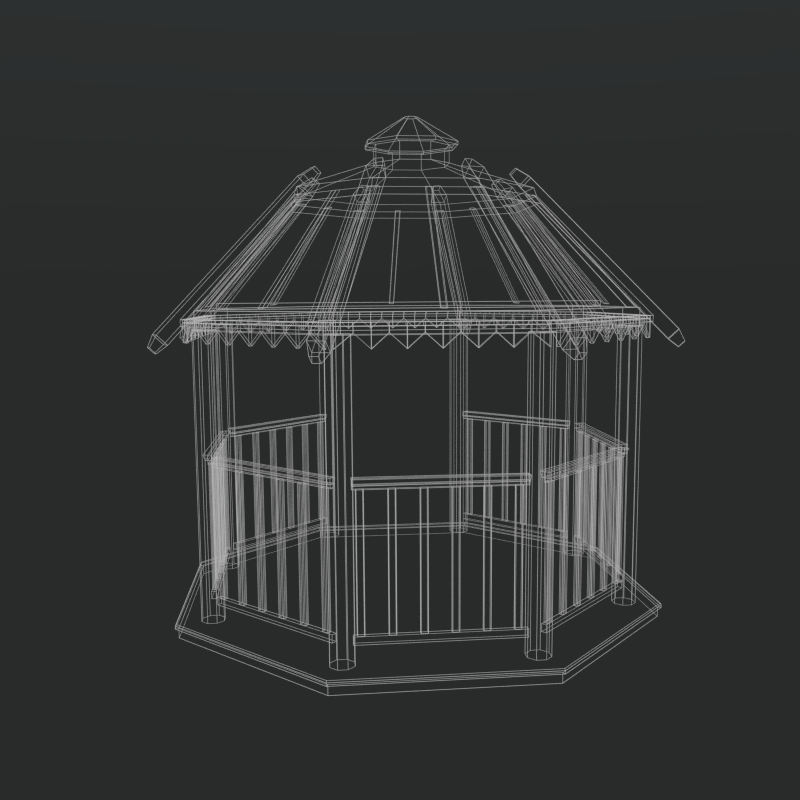 # Source: wireframetestV2.blend  (saved by Blender 2.71.0; exported with 4.5.12 LTS)
import bpy
from mathutils import Matrix  # noqa: F401  (used for matrix-valued properties, if any)

bpy.ops.wm.read_factory_settings(use_empty=True)
scene = bpy.context.scene
scene.name = 'Scene'

# ---- collections
col_collection_1 = bpy.data.collections.new('Collection 1'); scene.collection.children.link(col_collection_1)

# ---- materials (node trees are filled in below, after node groups)
mat_wire_white = bpy.data.materials.new('Wire White')
mat_wire_white.alpha_threshold = 0.0
mat_wire_white.roughness = 0.5
mat_wire_white.line_color = (0.0, 0.0, 0.0, 1.0)

# ---- material node trees
mat_wire_white.use_nodes = True; mat_wire_white.node_tree.nodes.clear()
_N = mat_wire_white.node_tree.nodes; _L = mat_wire_white.node_tree.links
n0 = _N.new('ShaderNodeOutputMaterial'); n0.name = 'Material Output'; n0.location = (303, 260)
n1 = _N.new('ShaderNodeEmission'); n1.name = 'Emission'; n1.location = (-122, 310)
n1.inputs[0].default_value = (0.8, 0.8, 0.8, 1.0)
n1.inputs[1].default_value = 0.6
_L.new(n1.outputs[0], n0.inputs[0])
n0.is_active_output = True

# ---- world
world_world = bpy.data.worlds.new('World'); scene.world = world_world
world_world.use_nodes = True; world_world.node_tree.nodes.clear()
_N = world_world.node_tree.nodes; _L = world_world.node_tree.links
n0 = _N.new('ShaderNodeTexCoord'); n0.name = 'Texture Coordinate'; n0.location = (-879, 318)
n1 = _N.new('ShaderNodeOutputWorld'); n1.name = 'World Output'; n1.location = (616, 473)
n2 = _N.new('ShaderNodeMapping'); n2.name = 'Mapping'; n2.location = (-621, 389)
n2.vector_type = 'VECTOR'
n2.inputs[2].default_value = (-0.0, 1.571, 0.0)
n3 = _N.new('ShaderNodeMixShader'); n3.name = 'Mix Shader'; n3.location = (308, 459)
n4 = _N.new('ShaderNodeTexGradient'); n4.name = 'Gradient Texture'; n4.location = (-222, 506)
n5 = _N.new('ShaderNodeValToRGB'); n5.name = 'ColorRamp'; n5.location = (-8, 595)
while len(n5.color_ramp.elements) > 1: n5.color_ramp.elements.remove(n5.color_ramp.elements[-1])
n5.color_ramp.elements[0].position = 0.0; n5.color_ramp.elements[0].color = (0.2103, 0.2103, 0.2103, 1.0)
_e = n5.color_ramp.elements.new(1.0); _e.color = (1.0, 1.0, 1.0, 1.0)
n6 = _N.new('ShaderNodeBackground'); n6.name = 'Background.001'; n6.location = (-70, 274)
n6.inputs[0].default_value = (0.01832, 0.01832, 0.01832, 1.0)
n7 = _N.new('ShaderNodeBackground'); n7.name = 'Background'; n7.location = (-69, 166)
n7.inputs[0].default_value = (0.03707, 0.04334, 0.04334, 1.0)
n8 = _N.new('ShaderNodeBackground'); n8.name = 'Background.002'; n8.location = (-282, 32)
n8.inputs[0].default_value = (0.02601, 0.05391, 0.1907, 1.0)
n9 = _N.new('ShaderNodeBackground'); n9.name = 'Background.003'; n9.location = (-280, -76)
n9.inputs[0].default_value = (0.06663, 0.147, 0.5583, 1.0)
_L.new(n7.outputs[0], n3.inputs[2])
_L.new(n0.outputs[0], n2.inputs[0])
_L.new(n2.outputs[0], n4.inputs[0])
_L.new(n6.outputs[0], n3.inputs[1])
_L.new(n3.outputs[0], n1.inputs[0])
_L.new(n5.outputs[0], n3.inputs[0])
_L.new(n4.outputs[1], n5.inputs[0])
n1.is_active_output = True
world_world.color = (0.05088, 0.05088, 0.05088)
world_world.use_sun_shadow = False
world_world.sun_shadow_jitter_overblur = 0.0
world_world.cycles.sampling_method = 'MANUAL'
world_world.cycles.sample_map_resolution = 256

# ---- cameras
cam_camera = bpy.data.cameras.new('Camera')
cam_camera.clip_end = 100.0
cam_camera.lens = 35.0
cam_camera.sensor_width = 32.0
cam_camera.sensor_height = 18.0
cam_camera.ortho_scale = 7.314
cam_camera.dof.focus_distance = 0.0

# ---- lights
light_lamp = bpy.data.lights.new('Lamp', 'POINT')
light_lamp.transmission_factor = 0.0
light_lamp.cutoff_distance = 30.0
light_lamp.energy = 100.0
light_lamp.shadow_buffer_clip_start = 1.001
light_lamp.shadow_soft_size = 0.1
light_lamp.shadow_maximum_resolution = 0.006
light_lamp.use_absolute_resolution = True
light_lamp.cycles.use_multiple_importance_sampling = False

# ---- meshes
me_circle_003 = bpy.data.meshes.new('Circle.003')
me_circle_003.from_pydata([(0.0, 15.0, 0.0), (-10.61, 10.61, 0.0), (-15.0, -6.557e-07, 0.0), (-10.61, -10.61, 0.0), (1.311e-06, -15.0, 0.0), (10.61, -10.61, 0.0), (15.0, 1.789e-07, 0.0), (10.61, 10.61, 0.0), (0.0, 15.0, 0.6), (-10.61, 10.61, 0.6), (-15.0, -6.557e-07, 0.6), (-10.61, -10.61, 0.6), (1.311e-06, -15.0, 0.6), (10.61, -10.61, 0.6), (15.0, 1.789e-07, 0.6), (10.61, 10.61, 0.6), (2.418e-11, 15.14, 0.8875), (-10.71, 10.71, 0.8875), (-15.14, -6.618e-07, 0.8875), (-10.71, -10.71, 0.8875), (1.324e-06, -15.14, 0.8875), (10.71, -10.71, 0.8875), (15.14, 1.805e-07, 0.8875), (10.71, 10.71, 0.8875), (0.0, 15.2, 0.5993), (-10.75, 10.75, 0.5993), (-15.2, -6.644e-07, 0.5993), (-10.75, -10.75, 0.5993), (1.329e-06, -15.2, 0.5993), (10.75, -10.75, 0.5993), (15.2, 1.812e-07, 0.5993), (10.75, 10.75, 0.5993), (2.427e-11, 15.2, 0.7882), (-10.75, 10.75, 0.7882), (-15.2, -6.644e-07, 0.7882), (-10.75, -10.75, 0.7882), (1.329e-06, -15.2, 0.7882), (10.75, -10.75, 0.7882), (15.2, 1.812e-07, 0.7882), (10.75, 10.75, 0.7882)], [], [(3, 2, 10, 11), (5, 4, 12, 13), (7, 6, 14, 15), (2, 1, 9, 10), (4, 3, 11, 12), (6, 5, 13, 14), (1, 0, 8, 9), (0, 7, 15, 8), (17, 16, 32, 33), (1, 2, 3, 4, 5, 6, 7, 0), (18, 19, 20, 21, 22, 23, 16, 17), (8, 9, 25, 24), (22, 21, 37, 38), (13, 14, 30, 29), (21, 20, 36, 37), (12, 13, 29, 28), (20, 19, 35, 36), (11, 12, 28, 27), (30, 31, 39, 38), (25, 26, 34, 33), (27, 28, 36, 35), (29, 30, 38, 37), (24, 25, 33, 32), (31, 24, 32, 39), (26, 27, 35, 34), (28, 29, 37, 36), (14, 15, 31, 30), (23, 22, 38, 39), (9, 10, 26, 25), (18, 17, 33, 34), (15, 8, 24, 31), (16, 23, 39, 32), (10, 11, 27, 26), (19, 18, 34, 35)])
me_circle_003.materials.append(mat_wire_white)
me_circle_003.use_remesh_preserve_volume = False
me_circle_003.use_remesh_preserve_attributes = False
me_circle_003.use_mirror_vertex_groups = False
me_circle_003.update()
me_plane_003 = bpy.data.meshes.new('Plane.003')
me_plane_003.from_pydata([(-2.319, 0.4927, -0.7697), (7.008, 0.4927, 8.843), (7.008, -0.5073, 8.843), (-2.319, -0.5073, -0.7697), (-2.95, 0.4927, -0.1574), (6.377, 0.4927, 9.455), (6.377, -0.5073, 9.455), (-2.95, -0.5073, -0.1574), (-2.939, 0.2424, -1.26), (-2.939, -0.2569, -1.26), (-3.314, 0.2424, -0.8958), (-3.314, -0.2569, -0.8958), (7.646, 0.2427, 9.638), (7.646, -0.2573, 9.638), (7.259, 0.2427, 10.01), (7.259, -0.2573, 10.01), (3.77, -10.38, 0.6758), (3.09, -10.66, 0.6758), (-0.5454, 0.04258, 0.6758), (-1.226, -0.2392, 0.6758), (3.77, -10.38, 0.4739), (3.09, -10.66, 0.4739), (-0.5454, 0.04258, 0.4739), (-1.226, -0.2392, 0.4739), (3.294, -10.57, 0.6758), (-1.022, -0.1547, 0.6758), (3.294, -10.57, 0.4739), (-1.022, -0.1547, 0.4739), (-1.022, -0.1547, -0.6917), (3.294, -10.57, -0.6917), (-1.226, -0.2392, -0.6917), (3.09, -10.66, -0.6917), (3.381, -9.438, 0.6758), (3.028, -8.583, 0.6758), (2.674, -7.729, 0.6758), (2.32, -6.874, 0.6758), (1.966, -6.02, 0.6758), (1.612, -5.165, 0.6758), (1.258, -4.311, 0.6758), (0.9039, -3.456, 0.6758), (0.5499, -2.602, 0.6758), (0.196, -1.747, 0.6758), (-0.1579, -0.8927, 0.6758), (-0.8383, -1.175, 0.6758), (-0.4843, -2.029, 0.6758), (-0.1304, -2.883, 0.6758), (0.2235, -3.738, 0.6758), (0.5775, -4.592, 0.6758), (0.9314, -5.447, 0.6758), (1.285, -6.301, 0.6758), (1.639, -7.156, 0.6758), (1.993, -8.01, 0.6758), (2.347, -8.865, 0.6758), (2.701, -9.719, 0.6758), (3.381, -9.438, 0.4739), (3.028, -8.583, 0.4739), (2.674, -7.729, 0.4739), (2.32, -6.874, 0.4739), (1.966, -6.02, 0.4739), (1.612, -5.165, 0.4739), (1.258, -4.311, 0.4739), (0.9039, -3.456, 0.4739), (0.5499, -2.602, 0.4739), (0.196, -1.747, 0.4739), (-0.1579, -0.8927, 0.4739), (-0.8383, -1.175, 0.4739), (-0.4843, -2.029, 0.4739), (-0.1304, -2.883, 0.4739), (0.2235, -3.738, 0.4739), (0.5775, -4.592, 0.4739), (0.9314, -5.447, 0.4739), (1.285, -6.301, 0.4739), (1.639, -7.156, 0.4739), (1.993, -8.01, 0.4739), (2.347, -8.865, 0.4739), (2.701, -9.719, 0.4739), (-0.6342, -1.09, 0.6758), (-0.2802, -1.944, 0.6758), (0.0737, -2.799, 0.6758), (0.4276, -3.653, 0.6758), (0.7816, -4.508, 0.6758), (1.136, -5.362, 0.6758), (1.489, -6.217, 0.6758), (1.843, -7.071, 0.6758), (2.197, -7.926, 0.6758), (2.551, -8.78, 0.6758), (2.905, -9.635, 0.6758), (2.905, -9.635, 0.4739), (2.551, -8.78, 0.4739), (2.197, -7.926, 0.4739), (1.843, -7.071, 0.4739), (1.489, -6.217, 0.4739), (1.136, -5.362, 0.4739), (0.7816, -4.508, 0.4739), (0.4276, -3.653, 0.4739), (0.0737, -2.799, 0.4739), (-0.2802, -1.944, 0.4739), (-0.6342, -1.09, 0.4739), (2.905, -9.635, 0.1352), (2.551, -8.78, -0.6917), (2.197, -7.926, 0.1352), (1.843, -7.071, -0.6917), (1.489, -6.217, 0.1352), (1.136, -5.362, -0.6917), (0.7816, -4.508, 0.1352), (0.4276, -3.653, -0.6917), (0.0737, -2.799, 0.1352), (-0.2802, -1.944, -0.6917), (-0.6342, -1.09, 0.1352), (-0.8383, -1.175, 0.1352), (-0.4843, -2.029, -0.6917), (-0.1304, -2.883, 0.1352), (0.2235, -3.738, -0.6917), (0.5775, -4.592, 0.1352), (0.9314, -5.447, -0.6917), (1.285, -6.301, 0.1352), (1.639, -7.156, -0.6917), (1.993, -8.01, 0.1352), (2.347, -8.865, -0.6917), (2.701, -9.719, 0.1352), (0.2154, -0.2816, 1.186), (-0.3329, -0.2816, 1.186), (0.2154, 0.2666, 1.186), (-0.3329, 0.2666, 1.186), (6.635, -0.2816, 8.282), (6.087, -0.2816, 8.282), (6.635, 0.2666, 8.282), (6.087, 0.2666, 8.282), (7.191, -2.901, 8.248), (7.513, -2.753, 8.31), (7.316, -3.203, 8.248), (7.648, -3.079, 8.31), (1.589, -5.163, 1.342), (1.921, -5.039, 1.403), (1.723, -5.488, 1.342), (2.046, -5.341, 1.403), (4.489, -9.728, 0.0), (3.758, -10.48, 0.0), (0.4649, -0.001029, 0.0), (-0.5824, -0.01405, 0.0), (4.489, -9.728, 1.186), (3.758, -10.48, 1.186), (0.4649, -0.001029, 1.186), (-0.5824, -0.01405, 1.186), (-9.537e-07, 0.7441, -17.9), (-0.5262, 0.5262, -17.9), (-0.7441, -3.532e-08, -17.9), (-0.5262, -0.5262, -17.9), (-8.886e-07, -0.7441, -17.9), (0.5262, -0.5262, -17.9), (0.7441, 6.08e-09, -17.9), (0.5262, 0.5262, -17.9), (-9.537e-07, 0.7441, 0.04757), (-0.5262, 0.5262, 0.04757), (-0.7441, -3.532e-08, 0.04757), (-0.5262, -0.5262, 0.04757), (-8.886e-07, -0.7441, 0.04757), (0.5262, -0.5262, 0.04757), (0.7441, 6.08e-09, 0.04757), (0.5262, 0.5262, 0.04757)], [], [(0, 3, 2, 1), (4, 5, 6, 7), (5, 1, 12, 14), (0, 1, 5, 4), (0, 4, 10, 8), (9, 8, 10, 11), (3, 0, 8, 9), (7, 3, 9, 11), (4, 7, 11, 10), (3, 7, 6, 2), (12, 13, 15, 14), (2, 6, 15, 13), (6, 5, 14, 15), (1, 2, 13, 12), (76, 42, 18, 25), (97, 27, 22, 64), (53, 75, 21, 17), (25, 27, 23, 19), (42, 64, 22, 18), (24, 26, 20, 16), (43, 76, 25, 19), (97, 108, 28, 27), (18, 22, 27, 25), (17, 21, 26, 24), (109, 30, 28, 108), (27, 28, 30, 23), (21, 31, 29, 26), (75, 119, 31, 21), (24, 16, 32, 86), (86, 32, 33, 85), (85, 33, 34, 84), (84, 34, 35, 83), (83, 35, 36, 82), (82, 36, 37, 81), (81, 37, 38, 80), (80, 38, 39, 79), (79, 39, 40, 78), (78, 40, 41, 77), (77, 41, 42, 76), (26, 87, 54, 20), (87, 88, 55, 54), (88, 89, 56, 55), (89, 90, 57, 56), (90, 91, 58, 57), (91, 92, 59, 58), (92, 93, 60, 59), (93, 94, 61, 60), (94, 95, 62, 61), (95, 96, 63, 62), (96, 97, 64, 63), (19, 23, 65, 43), (43, 65, 66, 44), (44, 66, 67, 45), (45, 67, 68, 46), (46, 68, 69, 47), (47, 69, 70, 48), (48, 70, 71, 49), (49, 71, 72, 50), (50, 72, 73, 51), (51, 73, 74, 52), (52, 74, 75, 53), (16, 20, 54, 32), (32, 54, 55, 33), (33, 55, 56, 34), (34, 56, 57, 35), (35, 57, 58, 36), (36, 58, 59, 37), (37, 59, 60, 38), (38, 60, 61, 39), (39, 61, 62, 40), (40, 62, 63, 41), (41, 63, 64, 42), (17, 24, 86, 53), (53, 86, 85, 52), (52, 85, 84, 51), (51, 84, 83, 50), (50, 83, 82, 49), (49, 82, 81, 48), (48, 81, 80, 47), (47, 80, 79, 46), (46, 79, 78, 45), (45, 78, 77, 44), (44, 77, 76, 43), (26, 29, 98, 87), (87, 98, 99, 88), (88, 99, 100, 89), (89, 100, 101, 90), (90, 101, 102, 91), (91, 102, 103, 92), (92, 103, 104, 93), (93, 104, 105, 94), (94, 105, 106, 95), (95, 106, 107, 96), (96, 107, 108, 97), (31, 119, 98, 29), (119, 118, 99, 98), (118, 117, 100, 99), (117, 116, 101, 100), (116, 115, 102, 101), (115, 114, 103, 102), (114, 113, 104, 103), (113, 112, 105, 104), (112, 111, 106, 105), (111, 110, 107, 106), (110, 109, 108, 107), (23, 30, 109, 65), (65, 109, 110, 66), (66, 110, 111, 67), (67, 111, 112, 68), (68, 112, 113, 69), (69, 113, 114, 70), (70, 114, 115, 71), (71, 115, 116, 72), (72, 116, 117, 73), (73, 117, 118, 74), (74, 118, 119, 75), (121, 123, 122, 120), (125, 124, 126, 127), (123, 121, 125, 127), (121, 120, 124, 125), (122, 123, 127, 126), (120, 122, 126, 124), (135, 133, 129, 131), (133, 132, 128, 129), (134, 135, 131, 130), (132, 134, 130, 128), (130, 131, 129, 128), (134, 132, 133, 135), (137, 139, 138, 136), (141, 140, 142, 143), (139, 137, 141, 143), (137, 136, 140, 141), (138, 139, 143, 142), (136, 138, 142, 140), (150, 158, 157, 149), (145, 153, 152, 144), (144, 152, 159, 151), (147, 155, 154, 146), (149, 157, 156, 148), (151, 159, 158, 150), (146, 154, 153, 145), (148, 156, 155, 147), (154, 155, 156, 157, 158, 159, 152, 153)])
_k = {(0, 1): 1.0, (0, 3): 1.0, (1, 2): 1.0, (2, 3): 1.0, (4, 5): 1.0, (4, 7): 1.0, (5, 6): 1.0, (6, 7): 1.0, (3, 7): 1.0, (2, 6): 1.0, (1, 5): 1.0, (0, 4): 1.0, (8, 9): 1.0, (10, 11): 1.0, (9, 11): 1.0, (8, 10): 1.0, (4, 10): 1.0, (0, 8): 1.0, (3, 9): 1.0, (7, 11): 1.0, (12, 13): 1.0, (14, 15): 1.0, (13, 15): 1.0, (12, 14): 1.0, (1, 12): 1.0, (5, 14): 1.0, (6, 15): 1.0, (2, 13): 1.0, (17, 24): 1.0, (19, 25): 1.0, (18, 42): 1.0, (17, 53): 1.0, (21, 26): 1.0, (23, 27): 1.0, (22, 64): 1.0, (21, 75): 1.0, (17, 21): 1.0, (19, 23): 1.0, (18, 22): 1.0, (16, 20): 1.0, (16, 24): 1.0, (18, 25): 1.0, (20, 26): 1.0, (22, 27): 1.0, (24, 86): 1.0, (27, 97): 1.0, (25, 27): 1.0, (24, 26): 1.0, (28, 108): 1.0, (31, 119): 1.0, (23, 30): 1.0, (26, 29): 1.0, (27, 28): 1.0, (21, 31): 1.0, (16, 32): 1.0, (32, 33): 1.0, (33, 34): 1.0, (34, 35): 1.0, (35, 36): 1.0, (36, 37): 1.0, (37, 38): 1.0, (38, 39): 1.0, (39, 40): 1.0, (40, 41): 1.0, (41, 42): 1.0, (19, 43): 1.0, (43, 44): 1.0, (44, 45): 1.0, (45, 46): 1.0, (46, 47): 1.0, (47, 48): 1.0, (48, 49): 1.0, (49, 50): 1.0, (50, 51): 1.0, (51, 52): 1.0, (52, 53): 1.0, (20, 54): 1.0, (54, 55): 1.0, (55, 56): 1.0, (56, 57): 1.0, (57, 58): 1.0, (58, 59): 1.0, (59, 60): 1.0, (60, 61): 1.0, (61, 62): 1.0, (62, 63): 1.0, (63, 64): 1.0, (23, 65): 1.0, (65, 66): 1.0, (66, 67): 1.0, (67, 68): 1.0, (68, 69): 1.0, (69, 70): 1.0, (70, 71): 1.0, (71, 72): 1.0, (72, 73): 1.0, (73, 74): 1.0, (74, 75): 1.0, (25, 76): 1.0, (76, 77): 1.0, (77, 78): 1.0, (78, 79): 1.0, (79, 80): 1.0, (80, 81): 1.0, (81, 82): 1.0, (82, 83): 1.0, (83, 84): 1.0, (84, 85): 1.0, (85, 86): 1.0, (26, 87): 1.0, (87, 88): 1.0, (88, 89): 1.0, (89, 90): 1.0, (90, 91): 1.0, (91, 92): 1.0, (92, 93): 1.0, (93, 94): 1.0, (94, 95): 1.0, (95, 96): 1.0, (96, 97): 1.0, (29, 98): 1.0, (98, 99): 1.0, (99, 100): 1.0, (100, 101): 1.0, (101, 102): 1.0, (102, 103): 1.0, (103, 104): 1.0, (104, 105): 1.0, (105, 106): 1.0, (106, 107): 1.0, (107, 108): 1.0, (30, 109): 1.0, (109, 110): 1.0, (110, 111): 1.0, (111, 112): 1.0, (112, 113): 1.0, (113, 114): 1.0, (114, 115): 1.0, (115, 116): 1.0, (116, 117): 1.0, (117, 118): 1.0, (118, 119): 1.0, (32, 86): 1.0, (33, 85): 1.0, (34, 84): 1.0, (35, 83): 1.0, (36, 82): 1.0, (37, 81): 1.0, (38, 80): 1.0, (39, 79): 1.0, (40, 78): 1.0, (41, 77): 1.0, (42, 76): 1.0, (54, 87): 1.0, (55, 88): 1.0, (56, 89): 1.0, (57, 90): 1.0, (58, 91): 1.0, (59, 92): 1.0, (60, 93): 1.0, (61, 94): 1.0, (62, 95): 1.0, (63, 96): 1.0, (64, 97): 1.0, (43, 65): 1.0, (44, 66): 1.0, (45, 67): 1.0, (46, 68): 1.0, (47, 69): 1.0, (48, 70): 1.0, (49, 71): 1.0, (50, 72): 1.0, (51, 73): 1.0, (52, 74): 1.0, (53, 75): 1.0, (32, 54): 1.0, (33, 55): 1.0, (34, 56): 1.0, (35, 57): 1.0, (36, 58): 1.0, (37, 59): 1.0, (38, 60): 1.0, (39, 61): 1.0, (40, 62): 1.0, (41, 63): 1.0, (42, 64): 1.0, (53, 86): 1.0, (52, 85): 1.0, (51, 84): 1.0, (50, 83): 1.0, (49, 82): 1.0, (48, 81): 1.0, (47, 80): 1.0, (46, 79): 1.0, (45, 78): 1.0, (44, 77): 1.0, (43, 76): 1.0, (120, 121): 1.0, (122, 123): 1.0, (120, 122): 1.0, (121, 123): 1.0, (124, 125): 1.0, (126, 127): 1.0, (124, 126): 1.0, (125, 127): 1.0, (121, 125): 1.0, (123, 127): 1.0, (120, 124): 1.0, (122, 126): 1.0, (129, 133): 1.0, (131, 135): 1.0, (128, 132): 1.0, (130, 134): 1.0, (128, 130): 1.0, (129, 131): 1.0, (128, 129): 1.0, (130, 131): 1.0, (132, 134): 1.0, (133, 135): 1.0, (132, 133): 1.0, (134, 135): 1.0, (136, 137): 1.0, (138, 139): 1.0, (136, 138): 1.0, (137, 139): 1.0, (140, 141): 1.0, (142, 143): 1.0, (140, 142): 1.0, (141, 143): 1.0, (137, 141): 1.0, (139, 143): 1.0, (136, 140): 1.0, (138, 142): 1.0, (144, 145): 1.0, (145, 146): 1.0, (146, 147): 1.0, (147, 148): 1.0, (148, 149): 1.0, (149, 150): 1.0, (150, 151): 1.0, (144, 151): 1.0, (152, 153): 1.0, (153, 154): 1.0, (154, 155): 1.0, (155, 156): 1.0, (156, 157): 1.0, (157, 158): 1.0, (158, 159): 1.0, (152, 159): 1.0, (149, 157): 1.0, (150, 158): 1.0, (144, 152): 1.0, (145, 153): 1.0, (151, 159): 1.0, (146, 154): 1.0, (147, 155): 1.0, (148, 156): 1.0}
me_plane_003.attributes.new('crease_edge', 'FLOAT', 'EDGE').data.foreach_set('value', [_k.get((min(e.vertices), max(e.vertices)), 0.0) for e in me_plane_003.edges])
_uv = me_plane_003.uv_layers.new(name='UVMap')
_uv.uv.foreach_set('vector', [-0.6869, 0.8301, -0.6797, 0.6648, 1.176, 0.6648, 1.169, 0.8301, -0.6974, 0.3347, 1.159, 0.3347, 1.166, 0.5, -0.6903, 0.5, 1.159, 0.3347, 1.148, 0.1699, 1.148, 0.1699, 1.159, 0.3347, -0.708, 0.1699, 1.148, 0.1699, 1.159, 0.3347, -0.6974, 0.3347, -0.8706, 0.3232, -0.6974, 0.3347, -0.7632, 0.4136, -0.7876, 0.4137, -0.7905, 0.4251, -0.7855, 0.4158, -0.7632, 0.4136, -0.7707, 0.4298, -0.8717, 0.5269, -0.8706, 0.3232, -0.7876, 0.4137, -0.7937, 0.4268, -0.6903, 0.5, -0.8717, 0.5269, -0.7937, 0.4268, -0.7707, 0.4298, -0.6974, 0.3347, -0.6903, 0.5, -0.7707, 0.4298, -0.7632, 0.4136, -0.6903, 0.5, 1.166, 0.5, 1.316, 0.497, -0.6797, 0.6648, 1.308, 0.3317, 1.316, 0.497, 1.166, 0.5, 1.159, 0.3347, -0.6797, 0.6648, 1.316, 0.497, 1.316, 0.497, -0.6797, 0.6648, 1.166, 0.5, 1.159, 0.3347, 1.159, 0.3347, 1.166, 0.5, 1.169, 0.8301, 1.176, 0.6648, 1.176, 0.6648, 1.169, 0.8301, 1.012, 0.6414, 0.8777, 0.6418, 0.8785, 0.906, 1.013, 0.9056, 1.384, -1.773, 1.385, -2.037, 1.251, -2.037, 1.25, -1.773, -0.9674, -1.774, -0.9147, -1.774, -0.9156, -2.037, -0.9682, -2.036, -0.7316, 1.905, -0.7315, 1.853, -0.7868, 1.853, -0.7869, 1.905, 2.774, 0.3387, 2.827, 0.3385, 2.826, 0.07677, 2.773, 0.07693, 1.654, 1.656, 1.654, 1.709, 1.782, 1.709, 1.782, 1.656, 1.07, 0.6412, 1.012, 0.6414, 1.013, 0.9056, 1.071, 0.9054, -0.2831, -1.775, -0.1947, -1.775, 0.02025, -2.037, -0.2839, -2.037, -0.6026, 1.906, -0.6024, 1.853, -0.7315, 1.853, -0.7316, 1.905, 1.6, 1.656, 1.6, 1.709, 1.654, 1.709, 1.654, 1.656, 1.972, -1.773, 1.974, -2.037, 1.917, -2.037, 1.915, -1.773, -0.7315, 1.853, -0.7305, 1.549, -0.7858, 1.548, -0.7868, 1.853, 1.6, 1.709, 1.601, 2.013, 1.655, 2.013, 1.654, 1.709, -0.9147, -1.774, -0.8263, -1.774, -0.6114, -2.037, -0.9156, -2.037, 1.004, -2.037, 0.8695, -2.037, 0.8703, -1.772, 1.005, -1.772, 1.005, -1.772, 0.8703, -1.772, 0.871, -1.531, 1.006, -1.531, 1.006, -1.531, 0.871, -1.531, 0.8718, -1.289, 1.006, -1.29, 1.006, -1.29, 0.8718, -1.289, 0.8725, -1.048, 1.007, -1.048, 1.007, -1.048, 0.8725, -1.048, 0.8733, -0.8064, 1.008, -0.8068, 1.008, -0.8068, 0.8733, -0.8064, 0.874, -0.565, 1.009, -0.5654, 1.009, -0.5654, 0.874, -0.565, 0.8747, -0.3237, 1.009, -0.3241, 1.009, -0.3241, 0.8747, -0.3237, 0.8755, -0.08229, 1.01, -0.0827, 1.01, -0.0827, 0.8755, -0.08229, 0.8762, 0.1591, 1.011, 0.1587, 1.011, 0.1587, 0.8762, 0.1591, 0.8769, 0.4005, 1.011, 0.4, 1.011, 0.4, 0.8769, 0.4005, 0.8777, 0.6418, 1.012, 0.6414, 1.376, 0.9058, 1.377, 0.6409, 1.243, 0.6405, 1.242, 0.9054, 1.377, 0.6409, 1.378, 0.3995, 1.243, 0.3991, 1.243, 0.6405, 1.378, 0.3995, 1.379, 0.1581, 1.244, 0.1577, 1.243, 0.3991, 1.379, 0.1581, 1.379, -0.08325, 1.245, -0.08366, 1.244, 0.1577, 1.379, -0.08325, 1.38, -0.3246, 1.246, -0.325, 1.245, -0.08366, 1.38, -0.3246, 1.381, -0.566, 1.246, -0.5664, 1.246, -0.325, 1.381, -0.566, 1.382, -0.8074, 1.247, -0.8078, 1.246, -0.5664, 1.382, -0.8074, 1.382, -1.049, 1.248, -1.049, 1.247, -0.8078, 1.382, -1.049, 1.383, -1.29, 1.249, -1.291, 1.248, -1.049, 1.383, -1.29, 1.384, -1.531, 1.249, -1.532, 1.249, -1.291, 1.384, -1.531, 1.384, -1.773, 1.25, -1.773, 1.249, -1.532, -0.9593, 0.8792, -0.9066, 0.879, -0.9074, 0.6173, -0.9601, 0.6175, -0.9601, 0.6175, -0.9074, 0.6173, -0.9081, 0.3782, -0.9608, 0.3783, -0.9608, 0.3783, -0.9081, 0.3782, -0.9089, 0.139, -0.9616, 0.1392, -0.9616, 0.1392, -0.9089, 0.139, -0.9096, -0.1001, -0.9623, -0.09993, -0.9623, -0.09993, -0.9096, -0.1001, -0.9103, -0.3392, -0.963, -0.3391, -0.963, -0.3391, -0.9103, -0.3392, -0.9111, -0.5784, -0.9638, -0.5782, -0.9638, -0.5782, -0.9111, -0.5784, -0.9118, -0.8175, -0.9645, -0.8173, -0.9645, -0.8173, -0.9118, -0.8175, -0.9125, -1.057, -0.9652, -1.056, -0.9652, -1.056, -0.9125, -1.057, -0.9133, -1.296, -0.966, -1.296, -0.966, -1.296, -0.9133, -1.296, -0.914, -1.535, -0.9667, -1.535, -0.9667, -1.535, -0.914, -1.535, -0.9147, -1.774, -0.9674, -1.774, 2.782, 2.992, 2.835, 2.992, 2.834, 2.73, 2.782, 2.73, 2.782, 2.73, 2.834, 2.73, 2.834, 2.491, 2.781, 2.491, 2.781, 2.491, 2.834, 2.491, 2.833, 2.252, 2.78, 2.252, 2.78, 2.252, 2.833, 2.252, 2.832, 2.012, 2.779, 2.013, 2.779, 2.013, 2.832, 2.012, 2.831, 1.773, 2.779, 1.773, 2.779, 1.773, 2.831, 1.773, 2.831, 1.534, 2.778, 1.534, 2.778, 1.534, 2.831, 1.534, 2.83, 1.295, 2.777, 1.295, 2.777, 1.295, 2.83, 1.295, 2.829, 1.056, 2.776, 1.056, 2.776, 1.056, 2.829, 1.056, 2.828, 0.8168, 2.776, 0.8169, 2.776, 0.8169, 2.828, 0.8168, 2.828, 0.5776, 2.775, 0.5778, 2.775, 0.5778, 2.828, 0.5776, 2.827, 0.3385, 2.774, 0.3387, 1.062, -2.037, 1.004, -2.037, 1.005, -1.772, 1.062, -1.772, 1.062, -1.772, 1.005, -1.772, 1.006, -1.531, 1.063, -1.531, 1.063, -1.531, 1.006, -1.531, 1.006, -1.29, 1.064, -1.29, 1.064, -1.29, 1.006, -1.29, 1.007, -1.048, 1.065, -1.048, 1.065, -1.048, 1.007, -1.048, 1.008, -0.8068, 1.065, -0.807, 1.065, -0.807, 1.008, -0.8068, 1.009, -0.5654, 1.066, -0.5656, 1.066, -0.5656, 1.009, -0.5654, 1.009, -0.3241, 1.067, -0.3242, 1.067, -0.3242, 1.009, -0.3241, 1.01, -0.0827, 1.068, -0.08287, 1.068, -0.08287, 1.01, -0.0827, 1.011, 0.1587, 1.068, 0.1585, 1.068, 0.1585, 1.011, 0.1587, 1.011, 0.4, 1.069, 0.3999, 1.069, 0.3999, 1.011, 0.4, 1.012, 0.6414, 1.07, 0.6412, -0.275, 0.879, 0.0292, 0.8781, -0.1874, 0.6162, -0.2758, 0.6165, -0.2758, 0.6165, -0.1874, 0.6162, 0.02766, 0.3764, -0.2765, 0.3774, -0.2765, 0.3774, 0.02766, 0.3764, -0.1889, 0.138, -0.2773, 0.1382, -0.2773, 0.1382, -0.1889, 0.138, 0.02619, -0.1018, -0.278, -0.1009, -0.278, -0.1009, 0.02619, -0.1018, -0.1903, -0.3403, -0.2787, -0.34, -0.2787, -0.34, -0.1903, -0.3403, 0.02472, -0.5801, -0.2795, -0.5791, -0.2795, -0.5791, 0.02472, -0.5801, -0.1918, -0.8185, -0.2802, -0.8183, -0.2802, -0.8183, -0.1918, -0.8185, 0.02326, -1.058, -0.2809, -1.057, -0.2809, -1.057, 0.02326, -1.058, -0.1933, -1.297, -0.2817, -1.297, -0.2817, -1.297, -0.1933, -1.297, 0.02179, -1.537, -0.2824, -1.536, -0.2824, -1.536, 0.02179, -1.537, -0.1947, -1.775, -0.2831, -1.775, 1.965, 0.9056, 1.965, 0.6406, 1.907, 0.6404, 1.908, 0.9054, 1.965, 0.6406, 1.967, 0.3993, 1.909, 0.3991, 1.907, 0.6404, 1.967, 0.3993, 1.966, 0.1579, 1.909, 0.1577, 1.909, 0.3991, 1.966, 0.1579, 1.968, -0.08349, 1.911, -0.08366, 1.909, 0.1577, 1.968, -0.08349, 1.968, -0.3249, 1.91, -0.325, 1.911, -0.08366, 1.968, -0.3249, 1.97, -0.5662, 1.912, -0.5664, 1.91, -0.325, 1.97, -0.5662, 1.969, -0.8076, 1.912, -0.8078, 1.912, -0.5664, 1.969, -0.8076, 1.971, -1.049, 1.914, -1.049, 1.912, -0.8078, 1.971, -1.049, 1.971, -1.29, 1.913, -1.291, 1.914, -1.049, 1.971, -1.29, 1.973, -1.532, 1.915, -1.532, 1.913, -1.291, 1.973, -1.532, 1.972, -1.773, 1.915, -1.773, 1.915, -1.532, -0.9066, 0.879, -0.6024, 0.8781, -0.819, 0.617, -0.9074, 0.6173, -0.9074, 0.6173, -0.819, 0.617, -0.6039, 0.3772, -0.9081, 0.3782, -0.9081, 0.3782, -0.6039, 0.3772, -0.8205, 0.1388, -0.9089, 0.139, -0.9089, 0.139, -0.8205, 0.1388, -0.6054, -0.101, -0.9096, -0.1001, -0.9096, -0.1001, -0.6054, -0.101, -0.8219, -0.3395, -0.9103, -0.3392, -0.9103, -0.3392, -0.8219, -0.3395, -0.6069, -0.5793, -0.9111, -0.5784, -0.9111, -0.5784, -0.6069, -0.5793, -0.8234, -0.8178, -0.9118, -0.8175, -0.9118, -0.8175, -0.8234, -0.8178, -0.6084, -1.058, -0.9125, -1.057, -0.9125, -1.057, -0.6084, -1.058, -0.8249, -1.296, -0.9133, -1.296, -0.9133, -1.296, -0.8249, -1.296, -0.6098, -1.536, -0.914, -1.535, -0.914, -1.535, -0.6098, -1.536, -0.8263, -1.774, -0.9147, -1.774, 1.747, -0.2123, 1.604, -0.2123, 1.604, -0.3553, 1.747, -0.3553, 1.746, 1.473, 1.746, 1.616, 1.603, 1.616, 1.603, 1.473, 1.602, -0.2118, 1.745, -0.2123, 1.746, 1.473, 1.603, 1.473, 1.496, -2.037, 1.602, -1.942, 1.6, 0.5488, 1.494, 0.4535, 1.491, 0.4575, 1.385, 0.5531, 1.388, -1.942, 1.494, -2.037, 1.747, -0.3553, 1.604, -0.3553, 1.602, -2.037, 1.745, -2.037, 0.1185, 0.6955, 0.2024, 0.6849, 0.2085, 2.501, 0.118, 2.512, 3.01, 2.419, 2.952, 2.487, 2.952, 0.1443, 3.008, 0.07677, 2.895, 0.07677, 2.951, 0.1455, 2.952, 2.501, 2.893, 2.431, -0.06126, 0.879, 0.0292, 0.8905, 0.02323, 2.707, -0.06069, 2.696, -0.8493, 1.858, -0.8463, 1.95, -0.9383, 1.95, -0.9347, 1.858, -0.8463, 2.043, -0.9383, 2.043, -0.9353, 1.951, -0.8499, 1.95, 0.5976, -2.037, 0.6083, 0.9187, 0.3542, 0.818, 0.347, -1.929, 0.8589, 0.9187, 0.6083, 0.8103, 0.6154, -1.937, 0.8695, -2.037, -0.2929, -2.037, -0.2839, 0.8914, -0.5934, 0.8924, -0.6024, -2.037, -0.8127, 1.906, -0.6024, 1.906, -0.6034, 2.216, -0.8137, 2.215, -0.8754, 1.238, -0.6024, 1.239, -0.6034, 1.548, -0.8763, 1.548, 0.3387, -2.037, 0.347, 0.6839, 0.03755, 0.6849, 0.0292, -2.037, -2.886, -0.07341, 0.2365, -0.09496, 0.2364, -0.2297, -2.886, -0.2082, 0.2364, 0.5247, -2.886, 0.5462, -2.886, 0.7601, 0.2367, 0.7386, 0.2367, 0.7386, -2.886, 0.7601, -2.886, 0.9558, 0.2369, 0.9343, -2.886, 0.5247, 0.2368, 0.5031, 0.2365, 0.2822, -2.886, 0.3038, 0.2364, 0.9558, -2.886, 0.9774, -2.886, 1.188, 0.2366, 1.167, -2.886, 0.1475, 0.2368, 0.1259, 0.2365, -0.09496, -2.886, -0.07341, -2.886, 0.3038, 0.2365, 0.2822, 0.2364, 0.1475, -2.886, 0.169, 0.2366, 1.167, -2.886, 1.188, -2.886, 1.388, 0.2369, 1.367, -0.8719, -0.7784, -0.9419, -0.6208, -0.9419, -0.3978, -0.8719, -0.2402, -0.7728, -0.2402, -0.7027, -0.3978, -0.7027, -0.6208, -0.7728, -0.7784])
me_plane_003.materials.append(mat_wire_white)
me_plane_003.use_remesh_preserve_volume = False
me_plane_003.use_remesh_preserve_attributes = False
me_plane_003.use_mirror_vertex_groups = False
me_plane_003.update()
me_plane_002 = bpy.data.meshes.new('Plane.002')
me_plane_002.from_pydata([(0.412, 1.289, -16.31), (0.412, 1.289, -8.215), (0.2685, 0.9427, -8.215), (0.2685, 0.9427, -16.31), (0.6584, 1.187, -8.215), (0.6584, 1.187, -16.31), (0.5149, 0.8406, -16.31), (0.5149, 0.8406, -8.215), (0.5055, 1.282, -8.215), (0.5055, 1.282, -16.31), (0.5876, 1.248, -16.31), (0.5876, 1.248, -8.215), (0.3393, 0.8813, -16.31), (0.3393, 0.8813, -8.215), (0.4214, 0.8472, -8.215), (0.4214, 0.8472, -16.31), (1.077, 2.894, -16.31), (1.077, 2.894, -8.215), (0.9332, 2.548, -8.215), (0.9332, 2.548, -16.31), (1.323, 2.792, -8.215), (1.323, 2.792, -16.31), (1.18, 2.445, -16.31), (1.18, 2.445, -8.215), (1.17, 2.887, -8.215), (1.17, 2.887, -16.31), (1.252, 2.853, -16.31), (1.252, 2.853, -8.215), (1.004, 2.486, -16.31), (1.004, 2.486, -8.215), (1.086, 2.452, -8.215), (1.086, 2.452, -16.31), (1.741, 4.499, -16.31), (1.741, 4.499, -8.215), (1.598, 4.152, -8.215), (1.598, 4.152, -16.31), (1.988, 4.397, -8.215), (1.988, 4.397, -16.31), (1.844, 4.05, -16.31), (1.844, 4.05, -8.215), (1.835, 4.492, -8.215), (1.835, 4.492, -16.31), (1.917, 4.458, -16.31), (1.917, 4.458, -8.215), (1.669, 4.091, -16.31), (1.669, 4.091, -8.215), (1.751, 4.057, -8.215), (1.751, 4.057, -16.31), (2.406, 6.104, -16.31), (2.406, 6.104, -8.215), (2.263, 5.757, -8.215), (2.263, 5.757, -16.31), (2.653, 6.002, -8.215), (2.653, 6.002, -16.31), (2.509, 5.655, -16.31), (2.509, 5.655, -8.215), (2.5, 6.097, -8.215), (2.5, 6.097, -16.31), (2.582, 6.063, -16.31), (2.582, 6.063, -8.215), (2.334, 5.696, -16.31), (2.334, 5.696, -8.215), (2.416, 5.662, -8.215), (2.416, 5.662, -16.31), (3.071, 7.709, -16.31), (3.071, 7.709, -8.215), (2.928, 7.362, -8.215), (2.928, 7.362, -16.31), (3.317, 7.607, -8.215), (3.317, 7.607, -16.31), (3.174, 7.26, -16.31), (3.174, 7.26, -8.215), (3.165, 7.702, -8.215), (3.165, 7.702, -16.31), (3.247, 7.668, -16.31), (3.247, 7.668, -8.215), (2.998, 7.301, -16.31), (2.998, 7.301, -8.215), (3.08, 7.267, -8.215), (3.08, 7.267, -16.31), (3.736, 9.314, -16.31), (3.736, 9.314, -8.215), (3.592, 8.967, -8.215), (3.592, 8.967, -16.31), (3.982, 9.212, -8.215), (3.982, 9.212, -16.31), (3.839, 8.865, -16.31), (3.839, 8.865, -8.215), (3.829, 9.307, -8.215), (3.829, 9.307, -16.31), (3.911, 9.273, -16.31), (3.911, 9.273, -8.215), (3.663, 8.906, -16.31), (3.663, 8.906, -8.215), (3.745, 8.872, -8.215), (3.745, 8.872, -16.31), (0.3764, 0.4908, -16.78), (4.078, 9.428, -16.78), (0.3764, 0.4908, -16.31), (4.078, 9.428, -16.31), (0.09353, 0.608, -16.78), (3.795, 9.545, -16.78), (0.09353, 0.608, -16.31), (3.795, 9.545, -16.31), (0.1319, 0.5921, -8.215), (3.834, 9.529, -8.215), (0.1319, 0.5921, -7.983), (3.834, 9.529, -7.983), (0.3379, 0.5067, -8.215), (4.04, 9.444, -8.215), (0.3379, 0.5067, -7.983), (4.04, 9.444, -7.983), (0.1319, 0.5921, -7.636), (3.834, 9.529, -7.636), (0.3379, 0.5067, -7.636), (4.04, 9.444, -7.636), (0.006789, 0.6644, -7.983), (3.696, 9.566, -7.983), (0.4777, 0.4694, -7.983), (4.163, 9.373, -7.983), (-0.1402, 0.6979, -7.636), (3.705, 9.579, -7.636), (0.4697, 0.4557, -7.636), (4.309, 9.339, -7.636)], [], [(0, 3, 2, 1), (5, 4, 7, 6), (8, 11, 10, 9), (12, 15, 14, 13), (0, 9, 10, 5, 6, 15, 12, 3), (2, 13, 14, 7, 4, 11, 8, 1), (15, 6, 7, 14), (9, 0, 1, 8), (11, 4, 5, 10), (13, 2, 3, 12), (16, 19, 18, 17), (21, 20, 23, 22), (24, 27, 26, 25), (28, 31, 30, 29), (16, 25, 26, 21, 22, 31, 28, 19), (18, 29, 30, 23, 20, 27, 24, 17), (31, 22, 23, 30), (25, 16, 17, 24), (27, 20, 21, 26), (29, 18, 19, 28), (32, 35, 34, 33), (37, 36, 39, 38), (40, 43, 42, 41), (44, 47, 46, 45), (32, 41, 42, 37, 38, 47, 44, 35), (34, 45, 46, 39, 36, 43, 40, 33), (47, 38, 39, 46), (41, 32, 33, 40), (43, 36, 37, 42), (45, 34, 35, 44), (48, 51, 50, 49), (53, 52, 55, 54), (56, 59, 58, 57), (60, 63, 62, 61), (48, 57, 58, 53, 54, 63, 60, 51), (50, 61, 62, 55, 52, 59, 56, 49), (63, 54, 55, 62), (57, 48, 49, 56), (59, 52, 53, 58), (61, 50, 51, 60), (64, 67, 66, 65), (69, 68, 71, 70), (72, 75, 74, 73), (76, 79, 78, 77), (64, 73, 74, 69, 70, 79, 76, 67), (66, 77, 78, 71, 68, 75, 72, 65), (79, 70, 71, 78), (73, 64, 65, 72), (75, 68, 69, 74), (77, 66, 67, 76), (80, 83, 82, 81), (85, 84, 87, 86), (88, 91, 90, 89), (92, 95, 94, 93), (80, 89, 90, 85, 86, 95, 92, 83), (82, 93, 94, 87, 84, 91, 88, 81), (95, 86, 87, 94), (89, 80, 81, 88), (91, 84, 85, 90), (93, 82, 83, 92), (97, 99, 98, 96), (101, 100, 102, 103), (99, 97, 101, 103), (97, 96, 100, 101), (98, 99, 103, 102), (96, 98, 102, 100), (105, 104, 106, 107), (109, 111, 110, 108), (107, 111, 109, 105), (105, 109, 108, 104), (110, 114, 112, 106), (104, 108, 110, 106), (112, 114, 115, 113), (110, 118, 122, 114), (111, 119, 118, 110), (107, 113, 115, 111), (119, 123, 122, 118), (116, 120, 121, 117), (113, 121, 120, 112), (107, 117, 121, 113), (112, 120, 116, 106), (115, 123, 119, 111), (106, 116, 117, 107), (114, 122, 123, 115)])
_k = {(0, 3): 1.0, (1, 2): 1.0, (5, 6): 1.0, (4, 7): 1.0, (9, 10): 1.0, (8, 11): 1.0, (13, 14): 1.0, (12, 15): 1.0, (0, 1): 1.0, (2, 3): 1.0, (4, 5): 1.0, (6, 7): 1.0, (1, 8): 1.0, (0, 9): 1.0, (8, 9): 1.0, (5, 10): 1.0, (4, 11): 1.0, (10, 11): 1.0, (3, 12): 1.0, (2, 13): 1.0, (12, 13): 1.0, (7, 14): 1.0, (6, 15): 1.0, (14, 15): 1.0, (16, 19): 1.0, (17, 18): 1.0, (21, 22): 1.0, (20, 23): 1.0, (25, 26): 1.0, (24, 27): 1.0, (29, 30): 1.0, (28, 31): 1.0, (16, 17): 1.0, (18, 19): 1.0, (20, 21): 1.0, (22, 23): 1.0, (17, 24): 1.0, (16, 25): 1.0, (24, 25): 1.0, (21, 26): 1.0, (20, 27): 1.0, (26, 27): 1.0, (19, 28): 1.0, (18, 29): 1.0, (28, 29): 1.0, (23, 30): 1.0, (22, 31): 1.0, (30, 31): 1.0, (32, 35): 1.0, (33, 34): 1.0, (37, 38): 1.0, (36, 39): 1.0, (41, 42): 1.0, (40, 43): 1.0, (45, 46): 1.0, (44, 47): 1.0, (32, 33): 1.0, (34, 35): 1.0, (36, 37): 1.0, (38, 39): 1.0, (33, 40): 1.0, (32, 41): 1.0, (40, 41): 1.0, (37, 42): 1.0, (36, 43): 1.0, (42, 43): 1.0, (35, 44): 1.0, (34, 45): 1.0, (44, 45): 1.0, (39, 46): 1.0, (38, 47): 1.0, (46, 47): 1.0, (48, 51): 1.0, (49, 50): 1.0, (53, 54): 1.0, (52, 55): 1.0, (57, 58): 1.0, (56, 59): 1.0, (61, 62): 1.0, (60, 63): 1.0, (48, 49): 1.0, (50, 51): 1.0, (52, 53): 1.0, (54, 55): 1.0, (49, 56): 1.0, (48, 57): 1.0, (56, 57): 1.0, (53, 58): 1.0, (52, 59): 1.0, (58, 59): 1.0, (51, 60): 1.0, (50, 61): 1.0, (60, 61): 1.0, (55, 62): 1.0, (54, 63): 1.0, (62, 63): 1.0, (64, 67): 1.0, (65, 66): 1.0, (69, 70): 1.0, (68, 71): 1.0, (73, 74): 1.0, (72, 75): 1.0, (77, 78): 1.0, (76, 79): 1.0, (64, 65): 1.0, (66, 67): 1.0, (68, 69): 1.0, (70, 71): 1.0, (65, 72): 1.0, (64, 73): 1.0, (72, 73): 1.0, (69, 74): 1.0, (68, 75): 1.0, (74, 75): 1.0, (67, 76): 1.0, (66, 77): 1.0, (76, 77): 1.0, (71, 78): 1.0, (70, 79): 1.0, (78, 79): 1.0, (80, 83): 1.0, (81, 82): 1.0, (85, 86): 1.0, (84, 87): 1.0, (89, 90): 1.0, (88, 91): 1.0, (93, 94): 1.0, (92, 95): 1.0, (80, 81): 1.0, (82, 83): 1.0, (84, 85): 1.0, (86, 87): 1.0, (81, 88): 1.0, (80, 89): 1.0, (88, 89): 1.0, (85, 90): 1.0, (84, 91): 1.0, (90, 91): 1.0, (83, 92): 1.0, (82, 93): 1.0, (92, 93): 1.0, (87, 94): 1.0, (86, 95): 1.0, (94, 95): 1.0, (96, 97): 1.0, (98, 99): 1.0, (96, 98): 1.0, (97, 99): 1.0, (100, 101): 1.0, (102, 103): 1.0, (100, 102): 1.0, (101, 103): 1.0, (97, 101): 1.0, (99, 103): 1.0, (96, 100): 1.0, (98, 102): 1.0, (104, 105): 1.0, (106, 107): 1.0, (104, 106): 1.0, (105, 107): 1.0, (108, 109): 1.0, (110, 111): 1.0, (108, 110): 1.0, (109, 111): 1.0, (105, 109): 1.0, (107, 111): 1.0, (104, 108): 1.0, (106, 110): 1.0, (112, 113): 1.0, (114, 115): 1.0, (113, 115): 1.0, (112, 114): 1.0, (106, 112): 1.0, (110, 114): 1.0, (111, 115): 1.0, (107, 113): 1.0, (116, 117): 1.0, (118, 119): 1.0, (120, 121): 1.0, (122, 123): 1.0, (116, 120): 1.0, (118, 122): 1.0, (119, 123): 1.0, (117, 121): 1.0, (110, 118): 1.0, (111, 119): 1.0, (114, 122): 1.0, (112, 120): 1.0, (113, 121): 1.0, (107, 117): 1.0, (106, 116): 1.0, (115, 123): 1.0}
me_plane_002.attributes.new('crease_edge', 'FLOAT', 'EDGE').data.foreach_set('value', [_k.get((min(e.vertices), max(e.vertices)), 0.0) for e in me_plane_002.edges])
_uv = me_plane_002.uv_layers.new(name='UVMap')
_uv.uv.foreach_set('vector', [-0.2572, -1.086, -0.2571, -1.018, 0.8212, -1.026, 0.8211, -1.094, 0.8214, -1.222, 1.9, -1.229, 1.9, -1.297, 0.8213, -1.29, 1.251, 1.26, 1.251, 1.284, 2.329, 1.276, 2.329, 1.253, 0.8213, -1.627, 0.8212, -1.651, -0.2571, -1.643, -0.257, -1.619, 1.874, 0.3207, 1.87, 0.3474, 1.87, 0.374, 1.874, 0.4006, 1.924, 0.4006, 1.928, 0.374, 1.928, 0.3474, 1.924, 0.3207, 1.904, -0.8677, 1.9, -0.8411, 1.9, -0.8144, 1.904, -0.7878, 1.954, -0.7878, 1.958, -0.8144, 1.958, -0.8411, 1.954, -0.8677, 0.8212, -1.651, 0.8212, -1.679, -0.2571, -1.671, -0.2571, -1.643, 2.329, 1.253, 2.329, 1.225, 1.251, 1.233, 1.251, 1.26, 1.9, -1.203, 1.9, -1.229, 0.8214, -1.222, 0.8214, -1.195, 0.8213, -0.9991, 0.8212, -1.026, -0.2571, -1.018, -0.257, -0.9916, 0.8213, -0.7803, 0.8214, -0.7125, 1.9, -0.7199, 1.9, -0.7878, -0.2571, -1.324, 0.8212, -1.331, 0.8211, -1.399, -0.2572, -1.392, 1.244, 0.4882, 1.244, 0.5116, 2.323, 0.5041, 2.323, 0.4807, 2.316, 2.307, 2.316, 2.283, 1.237, 2.29, 1.237, 2.314, 1.871, -0.2339, 1.867, -0.2073, 1.867, -0.1807, 1.871, -0.154, 1.921, -0.154, 1.925, -0.1807, 1.925, -0.2073, 1.921, -0.2339, 1.916, 2.536, 1.912, 2.563, 1.912, 2.589, 1.916, 2.616, 1.966, 2.616, 1.97, 2.589, 1.97, 2.563, 1.966, 2.536, 2.316, 2.283, 2.316, 2.255, 1.237, 2.262, 1.237, 2.29, 2.323, 0.4807, 2.323, 0.4531, 1.244, 0.4606, 1.244, 0.4882, 0.8213, -1.305, 0.8212, -1.331, -0.2571, -1.324, -0.257, -1.297, 1.9, -0.6933, 1.9, -0.7199, 0.8214, -0.7125, 0.8214, -0.6859, 0.8213, -0.8823, 0.8214, -0.8144, 1.9, -0.8218, 1.9, -0.8897, -0.2571, -1.222, 0.8212, -1.229, 0.8211, -1.297, -0.2572, -1.29, 1.251, 0.9019, 1.251, 0.9253, 2.329, 0.9179, 2.329, 0.8945, 1.237, 2.126, 1.237, 2.15, 2.316, 2.157, 2.316, 2.134, 1.904, -0.6859, 1.9, -0.6592, 1.9, -0.6326, 1.904, -0.606, 1.954, -0.606, 1.958, -0.6326, 1.958, -0.6592, 1.954, -0.6859, 1.932, 0.3207, 1.928, 0.3474, 1.928, 0.374, 1.932, 0.4006, 1.982, 0.4006, 1.986, 0.374, 1.986, 0.3474, 1.982, 0.3207, 1.237, 2.15, 1.237, 2.178, 2.316, 2.185, 2.316, 2.157, 2.329, 0.8945, 2.329, 0.8668, 1.251, 0.8743, 1.251, 0.9019, 0.8213, -1.203, 0.8212, -1.229, -0.2571, -1.222, -0.257, -1.195, 1.9, -0.7952, 1.9, -0.8218, 0.8214, -0.8144, 0.8214, -0.7878, -0.2572, -0.8823, -0.2571, -0.8144, 0.8212, -0.8218, 0.8211, -0.8897, 0.8214, -1.324, 1.9, -1.331, 1.9, -1.399, 0.8213, -1.392, 1.244, 0.5466, 1.244, 0.57, 2.323, 0.5626, 2.323, 0.5392, 2.316, 2.366, 2.316, 2.342, 1.237, 2.349, 1.237, 2.373, 1.828, 2.653, 1.824, 2.68, 1.824, 2.706, 1.828, 2.733, 1.878, 2.733, 1.882, 2.706, 1.882, 2.68, 1.878, 2.653, 1.929, -0.363, 1.925, -0.3364, 1.925, -0.3098, 1.929, -0.2831, 1.979, -0.2831, 1.982, -0.3098, 1.982, -0.3364, 1.979, -0.363, 2.316, 2.342, 2.316, 2.314, 1.237, 2.322, 1.237, 2.349, 2.323, 0.5392, 2.323, 0.5116, 1.244, 0.519, 1.244, 0.5466, 1.9, -1.305, 1.9, -1.331, 0.8214, -1.324, 0.8214, -1.297, 0.8213, -0.7952, 0.8212, -0.8218, -0.2571, -0.8144, -0.257, -0.7878, 0.8214, -1.094, 0.8213, -1.026, 1.9, -1.018, 1.9, -1.086, 1.064, 0.06542, 2.143, 0.05798, 2.143, -0.009906, 1.064, -0.002463, 1.251, 0.7191, 1.251, 0.7425, 2.329, 0.735, 2.329, 0.7116, -0.257, -1.56, -0.2571, -1.536, 0.8212, -1.529, 0.8213, -1.553, 1.871, -0.5071, 1.867, -0.4804, 1.867, -0.4538, 1.871, -0.4271, 1.921, -0.4271, 1.925, -0.4538, 1.925, -0.4804, 1.921, -0.5071, 1.916, 2.373, 1.912, 2.4, 1.912, 2.427, 1.916, 2.453, 1.966, 2.453, 1.97, 2.427, 1.97, 2.4, 1.966, 2.373, -0.2571, -1.536, -0.2571, -1.509, 0.8212, -1.501, 0.8212, -1.529, 2.329, 0.7116, 2.329, 0.684, 1.251, 0.6914, 1.251, 0.7191, 2.143, 0.08456, 2.143, 0.05798, 1.064, 0.06542, 1.064, 0.092, 1.9, -0.9916, 1.9, -1.018, 0.8213, -1.026, 0.8213, -0.9991, -0.2572, -0.6784, -0.2571, -0.6105, 0.8212, -0.618, 0.8211, -0.6859, 1.132, 1.359, 2.21, 1.352, 2.21, 1.284, 1.131, 1.291, 1.244, 0.2333, 1.244, 0.2566, 2.323, 0.2492, 2.323, 0.2258, 2.316, 2.248, 2.316, 2.224, 1.237, 2.231, 1.237, 2.255, 1.816, 0.3207, 1.812, 0.3474, 1.812, 0.374, 1.816, 0.4006, 1.866, 0.4006, 1.87, 0.374, 1.87, 0.3474, 1.866, 0.3207, 1.929, -0.2339, 1.925, -0.2073, 1.925, -0.1807, 1.929, -0.154, 1.979, -0.154, 1.982, -0.1807, 1.982, -0.2073, 1.979, -0.2339, 2.316, 2.224, 2.316, 2.196, 1.237, 2.203, 1.237, 2.231, 2.323, 0.2258, 2.322, 0.1982, 1.244, 0.2056, 1.244, 0.2333, 2.21, 1.378, 2.21, 1.352, 1.132, 1.359, 1.132, 1.386, 0.8213, -0.5914, 0.8212, -0.618, -0.2571, -0.6105, -0.257, -0.584, 1.104, 0.4944, 1.197, 0.4947, 1.193, 1.662, 1.101, 1.662, 1.61, 1.657, 1.613, 0.4896, 1.706, 0.4899, 1.702, 1.657, -0.4791, 1.157, -0.4789, 1.064, -0.424, 1.064, -0.4243, 1.157, 1.645, 0.4896, 1.645, -1.442, 1.706, -1.442, 1.706, 0.4896, 1.583, 0.4896, 1.583, -1.442, 1.645, -1.442, 1.645, 0.4896, -0.4777, 1.249, -0.478, 1.157, -0.4243, 1.157, -0.424, 1.249, 0.6729, 1.987, 0.6693, 0.8198, 0.6231, 0.8199, 0.6267, 1.987, 0.551, 1.987, 0.5972, 1.987, 0.6008, 0.8199, 0.5545, 0.8198, -0.4019, 1.448, -0.402, 1.487, -0.3558, 1.487, -0.3557, 1.448, 2.46, 0.1756, 2.416, 0.1756, 2.416, 2.107, 2.46, 2.107, -0.4019, 1.329, -0.4712, 1.329, -0.4713, 1.369, -0.402, 1.369, -0.3558, 1.369, -0.3557, 1.329, -0.4019, 1.329, -0.402, 1.369, 1.138, -1.44, 1.094, -1.439, 1.123, 0.4922, 1.168, 0.4915, -0.4019, 1.329, -0.4018, 1.302, -0.4711, 1.303, -0.4712, 1.329, 2.578, 0.1756, 2.55, 0.1794, 2.549, 2.103, 2.578, 2.107, -0.4019, 1.448, -0.4712, 1.448, -0.4713, 1.487, -0.402, 1.487, 0.1267, 1.954, 0.1961, 1.934, 0.1996, 0.7895, 0.1303, 0.7908, 0.02921, 1.953, 0.09859, 1.933, 0.1021, 0.7895, 0.03277, 0.7907, 1.168, 0.4915, 1.196, 0.4905, 1.197, -1.442, 1.138, -1.44, -0.4019, 1.448, -0.4018, 1.422, -0.4711, 1.423, -0.4712, 1.448, -0.4713, 1.369, -0.4715, 1.422, -0.402, 1.393, -0.402, 1.369, -0.4713, 1.487, -0.4715, 1.538, -0.4021, 1.51, -0.402, 1.487, 1.066, 2.426, 1.094, 2.422, 1.094, 0.4982, 1.066, 0.4944, 1.094, -1.439, 1.066, -1.438, 1.066, 0.4944, 1.123, 0.4922])
me_plane_002.materials.append(mat_wire_white)
me_plane_002.use_remesh_preserve_volume = False
me_plane_002.use_remesh_preserve_attributes = False
me_plane_002.use_mirror_vertex_groups = False
me_plane_002.update()
me_circle_002 = bpy.data.meshes.new('Circle.002')
me_circle_002.from_pydata([(-11.68, -5.404, -0.5939), (-12.08, -4.439, -0.5939), (11.7, 5.413, -0.5939), (12.1, 4.449, -0.5939), (-11.68, -5.404, -0.1932), (-12.08, -4.439, -0.1932), (11.7, 5.413, -0.1932), (12.1, 4.449, -0.1932), (0.0, 15.62, -1.492), (-11.04, 11.04, -1.492), (-15.62, -6.827e-07, -1.492), (-11.04, -11.04, -1.492), (1.365e-06, -15.62, -1.492), (11.04, -11.04, -1.492), (15.62, 1.863e-07, -1.492), (11.04, 11.04, -1.492), (0.0, 8.494, 6.017), (-6.006, 6.006, 6.017), (-8.494, -3.713e-07, 6.017), (-6.006, -6.006, 6.017), (7.426e-07, -8.494, 6.017), (6.006, -6.006, 6.017), (8.494, 1.013e-07, 6.017), (6.006, 6.006, 6.017), (1.768e-08, 15.63, -1.095), (-11.05, 11.05, -1.095), (-15.63, -6.83e-07, -1.095), (-11.05, -11.05, -1.095), (1.384e-06, -15.63, -1.095), (11.05, -11.05, -1.095), (15.63, 1.863e-07, -1.095), (11.05, 11.05, -1.095), (1.891e-08, 8.291, 6.465), (-5.862, 5.862, 6.465), (-8.291, -3.624e-07, 6.465), (-5.862, -5.862, 6.465), (7.437e-07, -8.291, 6.465), (5.862, -5.862, 6.465), (8.291, 9.886e-08, 6.465), (5.862, 5.862, 6.465), (3.681e-08, 8.105, 6.987), (-5.731, 5.731, 6.987), (-8.105, -3.543e-07, 6.987), (-5.731, -5.731, 6.987), (7.454e-07, -8.105, 6.987), (5.731, -5.731, 6.987), (8.105, 9.665e-08, 6.987), (5.731, 5.731, 6.987), (1.176e-08, 2.589, 8.796), (-1.831, 1.831, 8.796), (-2.589, -1.132e-07, 8.796), (-1.831, -1.831, 8.796), (2.381e-07, -2.589, 8.796), (1.831, -1.831, 8.796), (2.589, 3.087e-08, 8.796), (1.831, 1.831, 8.796), (-6.567e-08, 2.589, 9.936), (-1.831, 1.831, 9.936), (-2.589, -1.132e-07, 9.936), (-1.831, -1.831, 9.936), (1.607e-07, -2.589, 9.936), (1.831, -1.831, 9.936), (2.589, 3.087e-08, 9.936), (1.831, 1.831, 9.936), (-8.065e-08, 3.18, 9.936), (-2.249, 2.249, 9.936), (-3.18, -1.39e-07, 9.936), (-2.249, -2.249, 9.936), (1.973e-07, -3.18, 9.936), (2.249, -2.249, 9.936), (3.18, 3.792e-08, 9.936), (2.249, 2.249, 9.936), (-8.747e-09, 0.4574, 11.82), (-0.3234, 0.3234, 11.82), (-0.4574, -1.999e-08, 11.82), (-0.3234, -0.3234, 11.82), (3.124e-08, -0.4574, 11.82), (0.3234, -0.3234, 11.82), (0.4574, 5.454e-09, 11.82), (0.3234, 0.3234, 11.82), (2.249, 2.249, 10.15), (3.18, 3.792e-08, 10.15), (-3.18, -1.39e-07, 10.15), (-2.249, 2.249, 10.15), (1.973e-07, -3.18, 10.15), (-2.249, -2.249, 10.15), (2.249, -2.249, 10.15), (-8.065e-08, 3.18, 10.15)], [], [(4, 5, 1, 0), (5, 6, 2, 1), (6, 7, 3, 2), (7, 4, 0, 3), (0, 1, 2, 3), (7, 6, 5, 4), (12, 11, 19, 20), (14, 13, 21, 22), (9, 8, 16, 17), (8, 15, 23, 16), (11, 10, 18, 19), (13, 12, 20, 21), (15, 14, 22, 23), (10, 9, 17, 18), (18, 17, 16, 23, 22, 21, 20, 19), (28, 36, 35, 27), (30, 38, 37, 29), (25, 33, 32, 24), (24, 32, 39, 31), (27, 35, 34, 26), (29, 37, 36, 28), (31, 39, 38, 30), (26, 34, 33, 25), (39, 47, 46, 38), (9, 25, 24, 8), (8, 24, 31, 15), (11, 27, 26, 10), (13, 29, 28, 12), (15, 31, 30, 14), (10, 26, 25, 9), (12, 28, 27, 11), (14, 30, 29, 13), (34, 42, 41, 33), (36, 44, 43, 35), (38, 46, 45, 37), (33, 41, 40, 32), (32, 40, 47, 39), (35, 43, 42, 34), (37, 45, 44, 36), (43, 44, 52, 51), (52, 53, 61, 60), (45, 46, 54, 53), (40, 41, 49, 48), (47, 40, 48, 55), (42, 43, 51, 50), (44, 45, 53, 52), (46, 47, 55, 54), (41, 42, 50, 49), (61, 62, 70, 69), (54, 55, 63, 62), (49, 50, 58, 57), (51, 52, 60, 59), (53, 54, 62, 61), (48, 49, 57, 56), (55, 48, 56, 63), (50, 51, 59, 58), (81, 80, 79, 78), (56, 57, 65, 64), (63, 56, 64, 71), (58, 59, 67, 66), (60, 61, 69, 68), (62, 63, 71, 70), (57, 58, 66, 65), (59, 60, 68, 67), (74, 75, 76, 77, 78, 79, 72, 73), (83, 82, 74, 73), (85, 84, 76, 75), (86, 81, 78, 77), (87, 83, 73, 72), (80, 87, 72, 79), (82, 85, 75, 74), (84, 86, 77, 76), (70, 71, 80, 81), (65, 66, 82, 83), (67, 68, 84, 85), (69, 70, 81, 86), (64, 65, 83, 87), (71, 64, 87, 80), (66, 67, 85, 82), (68, 69, 86, 84)])
_uv = me_circle_002.uv_layers.new(name='UVMap')
_uv.uv.foreach_set('vector', [0.2494, 0.1861, 0.006092, 0.2018, 6.099e-05, 0.1084, 0.2433, 0.09272, 0.241, 0.2787, 0.956, 0.2787, 0.9621, 0.3721, 0.247, 0.3721, 0.956, 0.2787, 0.9644, 0.1861, 0.9999, 0.1893, 0.9916, 0.2819, 0.9644, 0.1861, 0.2494, 0.1861, 0.2433, 0.09272, 0.9584, 0.09272, 0.2433, 0.09272, 0.2517, 6.114e-05, 0.9667, 6.099e-05, 0.9584, 0.09272, 0.9644, 0.1861, 0.956, 0.2787, 0.241, 0.2787, 0.2494, 0.1861, 1.636, 1.918, 1.64, 3.042, 0.998, 2.788, 0.9962, 2.176, 2.746, -1.601, 2.749, -0.4767, 2.108, -0.7312, 2.106, -1.343, 0.9927, 1.918, 0.9962, 3.042, 0.3547, 2.788, 0.3528, 2.176, 2.07, 1.917, 1.64, 0.8783, 2.31, 0.8783, 2.544, 1.443, -0.9434, 1.315, -1.738, 0.5199, -1.119, 0.2635, -0.687, 0.6958, 3.163, -0.1603, 3.163, 0.9639, 2.544, 0.7075, 2.544, 0.0961, 1.64, 0.8783, 2.07, -0.1603, 2.544, 0.3135, 2.31, 0.8783, -1.738, 0.5199, -1.738, -0.6043, -1.119, -0.3478, -1.119, 0.2635, -1.731, -0.6043, -2.163, -1.037, -2.163, -1.648, -1.731, -2.08, -1.119, -2.08, -0.687, -1.648, -0.687, -1.037, -1.119, -0.6043, 1.152, -0.1603, 1.64, 0.3274, 1.411, 0.8787, 0.7214, 0.8787, 0.3722, -1.285, -0.265, -1.021, -0.687, -1.443, -0.423, -2.08, 3.163, 3.042, 2.526, 2.778, 2.526, 2.181, 3.163, 1.917, 0.1797, 2.528, -0.5922, 2.267, -0.594, 1.67, 0.1763, 1.404, 0.7214, 0.8787, 1.411, 0.8787, 1.64, 1.43, 1.152, 1.918, 2.106, -0.3208, 1.334, -0.5824, 1.332, -1.179, 2.102, -1.445, 0.3722, -0.1603, -0.265, -0.4243, -0.265, -1.021, 0.3722, -1.285, 1.239, -0.3208, 0.467, -0.5824, 0.4652, -1.179, 1.235, -1.445, -0.594, 1.67, -0.6445, 1.677, -0.687, 1.264, -0.6375, 1.248, -1.824, 1.479, -1.861, 1.483, -1.86, 0.6836, -1.823, 0.6797, -1.783, 2.602, -1.82, 2.601, -1.775, 1.477, -1.738, 1.479, -1.997, 2.6, -2.034, 2.602, -1.987, 1.805, -1.95, 1.803, -2.04, 1.315, -2.078, 1.315, -2.081, 0.1908, -2.044, 0.1909, -1.738, 1.479, -1.775, 1.477, -1.823, 0.6797, -1.786, 0.6817, -1.95, 1.803, -1.987, 1.805, -2.032, 0.6809, -1.994, 0.6797, -2.044, 0.1909, -2.081, 0.1908, -2.163, -0.6043, -2.126, -0.6038, -2.118, 2.11, -2.155, 2.111, -2.078, 1.315, -2.04, 1.315, 0.467, -0.5824, 0.4166, -0.5889, 0.4148, -1.172, 0.4652, -1.179, 1.332, -1.179, 1.281, -1.172, 1.239, -1.585, 1.288, -1.601, 1.293, -0.1603, 1.243, -0.1763, 1.283, -0.5889, 1.334, -0.5824, 0.4652, -1.179, 0.4148, -1.172, 0.3722, -1.585, 0.4217, -1.601, -0.5922, 2.267, -0.6427, 2.26, -0.6445, 1.677, -0.594, 1.67, 0.4261, -0.1603, 0.3766, -0.1763, 0.4166, -0.5889, 0.467, -0.5824, 1.334, -0.5824, 1.283, -0.5889, 1.281, -1.172, 1.332, -1.179, -0.687, 0.2522, -0.2745, -0.1603, -0.1156, 0.2233, -0.3034, 0.4111, -1.739, 0.2254, -1.738, 0.491, -2.014, 0.4919, -2.015, 0.2263, 0.3089, -0.1603, 0.7214, 0.2522, 0.3378, 0.4111, 0.15, 0.2233, 0.3089, 1.248, -0.2745, 1.248, -0.1156, 0.8644, 0.15, 0.8644, 0.7214, 0.8356, 0.3089, 1.248, 0.15, 0.8644, 0.3378, 0.6767, -0.687, 0.8356, -0.687, 0.2522, -0.3034, 0.4111, -0.3034, 0.6767, -0.2745, -0.1603, 0.3089, -0.1603, 0.15, 0.2233, -0.1156, 0.2233, 0.7214, 0.2522, 0.7214, 0.8356, 0.3378, 0.6767, 0.3378, 0.4111, -0.2745, 1.248, -0.687, 0.8356, -0.3034, 0.6767, -0.1156, 0.8644, -0.8095, 1.625, -0.9973, 1.437, -0.9465, 1.315, -0.687, 1.574, 0.648, -2.069, 0.6593, -1.881, 0.3835, -1.892, 0.3722, -2.08, -1.739, -0.4165, -1.738, -0.151, -2.014, -0.1501, -2.015, -0.4157, -1.758, 0.03772, -1.739, 0.2254, -2.015, 0.2263, -2.034, 0.03857, -1.738, 0.491, -1.757, 0.6789, -2.032, 0.6797, -2.014, 0.4919, -1.758, -0.6043, -1.739, -0.4165, -2.015, -0.4157, -2.034, -0.6034, 0.6593, -1.881, 0.6487, -1.615, 0.3729, -1.626, 0.3835, -1.892, -1.738, -0.151, -1.757, 0.03688, -2.032, 0.03772, -2.014, -0.1501, 2.192, 2.096, 2.346, 2.251, 2.167, 2.325, 2.117, 2.276, -1.451, 1.625, -1.451, 1.891, -1.573, 1.941, -1.573, 1.574, -1.263, 1.437, -1.451, 1.625, -1.573, 1.574, -1.314, 1.315, -1.263, 2.078, -0.9973, 2.078, -0.9465, 2.201, -1.314, 2.201, -0.8095, 1.891, -0.8095, 1.625, -0.687, 1.574, -0.687, 1.941, -0.9973, 1.437, -1.263, 1.437, -1.314, 1.315, -0.9465, 1.315, -1.451, 1.891, -1.263, 2.078, -1.314, 2.201, -1.573, 1.941, -0.9973, 2.078, -0.8095, 1.891, -0.687, 1.941, -0.9465, 2.201, 2.048, 2.444, 1.999, 2.395, 1.999, 2.325, 2.048, 2.276, 2.117, 2.276, 2.167, 2.325, 2.167, 2.395, 2.117, 2.444, 2.192, 2.624, 1.973, 2.624, 2.048, 2.444, 2.117, 2.444, 1.819, 2.469, 1.819, 2.251, 1.999, 2.325, 1.999, 2.395, 1.973, 2.096, 2.192, 2.096, 2.117, 2.276, 2.048, 2.276, 2.346, 2.469, 2.192, 2.624, 2.117, 2.444, 2.167, 2.395, 2.346, 2.251, 2.346, 2.469, 2.167, 2.395, 2.167, 2.325, 1.973, 2.624, 1.819, 2.469, 1.999, 2.395, 2.048, 2.444, 1.819, 2.251, 1.973, 2.096, 2.048, 2.276, 1.999, 2.325, 2.266, 1.917, 2.526, 2.176, 2.346, 2.251, 2.192, 2.096, 2.266, 2.803, 1.899, 2.803, 1.973, 2.624, 2.192, 2.624, 1.64, 2.544, 1.64, 2.176, 1.819, 2.251, 1.819, 2.469, 1.899, 1.917, 2.266, 1.917, 2.192, 2.096, 1.973, 2.096, 2.526, 2.544, 2.266, 2.803, 2.192, 2.624, 2.346, 2.469, 2.526, 2.176, 2.526, 2.544, 2.346, 2.469, 2.346, 2.251, 1.899, 2.803, 1.64, 2.544, 1.819, 2.469, 1.973, 2.624, 1.64, 2.176, 1.899, 1.917, 1.973, 2.096, 1.819, 2.251])
me_circle_002.materials.append(mat_wire_white)
me_circle_002.use_remesh_preserve_volume = False
me_circle_002.use_remesh_preserve_attributes = False
me_circle_002.use_mirror_vertex_groups = False
me_circle_002.update()

# ---- objects
ob_circle = bpy.data.objects.new('Circle', me_circle_003)
ob_rotator_beams = bpy.data.objects.new('rotator beams', None)
ob_beams = bpy.data.objects.new('Beams', me_plane_003)
ob_fence = bpy.data.objects.new('Fence', me_plane_002)
ob_roof = bpy.data.objects.new('Roof', me_circle_002)
ob_lamp = bpy.data.objects.new('Lamp', light_lamp)
ob_camera = bpy.data.objects.new('Camera', cam_camera)

# ---- transforms, parenting, visibility, modifiers, constraints
ob_circle.location = (0.0, 0.0, 0.0)
ob_circle.scale = (1.092, 1.092, 1.0)
ob_circle.lineart.crease_threshold = 0.0
_m = ob_circle.modifiers.new('Wireframe', 'WIREFRAME')
ob_rotator_beams.location = (-10.05, -10.05, 18.67)
ob_rotator_beams.rotation_euler = (0.0, 0.0, 0.7854)
ob_rotator_beams.empty_image_offset = (0.0, 0.0)
ob_rotator_beams.lineart.crease_threshold = 0.0
ob_beams.location = (-14.22, 0.007253, 18.67)
ob_beams.lineart.crease_threshold = 0.0
_m = ob_beams.modifiers.new('Array', 'ARRAY')
_m.count = 8
_m.constant_offset_displace = (0.0, 0.0, 0.0)
_m.use_relative_offset = False
_m.use_object_offset = True
_m.offset_object = ob_rotator_beams
_m = ob_beams.modifiers.new('Wireframe', 'WIREFRAME')
ob_fence.location = (-14.22, 0.007253, 18.67)
ob_fence.lineart.crease_threshold = 0.0
_m = ob_fence.modifiers.new('Array', 'ARRAY')
_m.count = 7
_m.constant_offset_displace = (0.0, 0.0, 0.0)
_m.use_relative_offset = False
_m.use_object_offset = True
_m.offset_object = ob_rotator_beams
_m = ob_fence.modifiers.new('Wireframe', 'WIREFRAME')
ob_roof.location = (0.0, 0.0, 20.44)
ob_roof.lineart.crease_threshold = 0.0
_m = ob_roof.modifiers.new('Wireframe', 'WIREFRAME')
ob_lamp.location = (-57.27, -23.79, 44.59)
ob_lamp.rotation_euler = (0.6503, 0.05522, 1.866)
ob_lamp.lock_rotations_4d = False
ob_lamp.empty_display_type = 'ARROWS'
ob_lamp.color = (0.0, 0.0, 0.0, 0.0)
ob_lamp.lineart.crease_threshold = 0.0
ob_camera.location = (16.16, -56.91, 20.68)
ob_camera.rotation_euler = (1.452, 0.006952, 0.2899)
ob_camera.lock_rotations_4d = False
ob_camera.empty_display_type = 'ARROWS'
ob_camera.color = (0.0, 0.0, 0.0, 0.0)
ob_camera.display_type = 'WIRE'
ob_camera.lineart.crease_threshold = 0.0

# ---- collection membership
col_collection_1.objects.link(ob_circle)
col_collection_1.objects.link(ob_rotator_beams)
col_collection_1.objects.link(ob_beams)
col_collection_1.objects.link(ob_fence)
col_collection_1.objects.link(ob_roof)
col_collection_1.objects.link(ob_lamp)
col_collection_1.objects.link(ob_camera)

# ---- scene / render settings (as saved in the file)
scene.camera = ob_camera
scene.frame_start = 1; scene.frame_end = 250; scene.frame_set(1)
scene.render.engine = 'CYCLES'
scene.render.image_settings.compression = 50
scene.render.resolution_x = 1080
scene.render.resolution_percentage = 50
scene.render.dither_intensity = 0.0
scene.cycles.use_denoising = False
scene.cycles.samples = 900
scene.cycles.sampling_pattern = 'TABULATED_SOBOL'
scene.cycles.light_sampling_threshold = 0.0
scene.cycles.use_adaptive_sampling = False
scene.cycles.use_light_tree = False
scene.cycles.blur_glossy = 0.0
scene.cycles.volume_bounces = 1
scene.cycles.pixel_filter_type = 'GAUSSIAN'
scene.cycles.sample_clamp_indirect = 0.0
scene.view_settings.view_transform = 'Standard'
bpy.context.view_layer.update()

